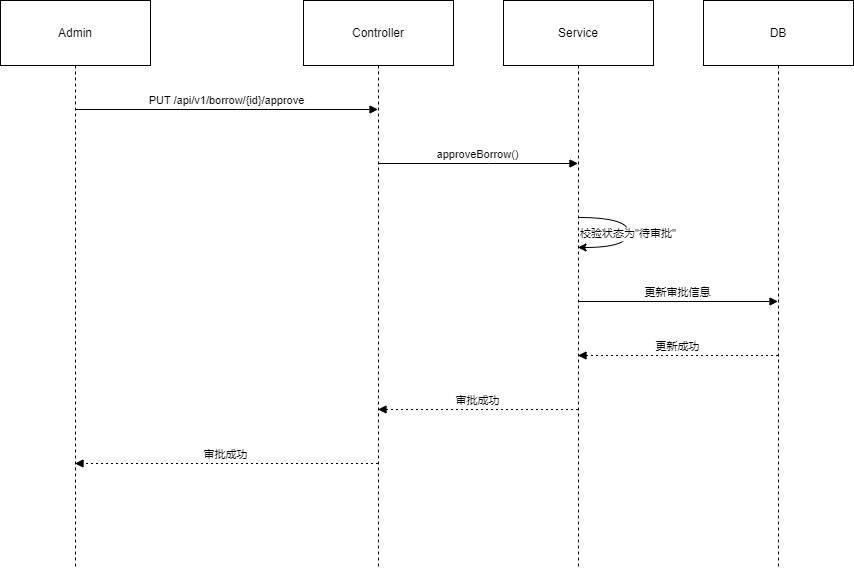

The diagram above was exported from draw.io. Its source (the exported page's mxGraphModel, read from the mxfile embedded in the PNG):
<mxGraphModel dx="1151" dy="548" grid="1" gridSize="10" guides="1" tooltips="1" connect="1" arrows="1" fold="1" page="1" pageScale="1" pageWidth="827" pageHeight="1169" math="0" shadow="0">
  <root>
    <mxCell id="0" />
    <mxCell id="1" parent="0" />
    <mxCell id="KyInaCPJxzA3ACWzhcbB-1" value="Admin" style="shape=umlLifeline;perimeter=lifelinePerimeter;whiteSpace=wrap;container=1;dropTarget=0;collapsible=0;recursiveResize=0;outlineConnect=0;portConstraint=eastwest;newEdgeStyle={&quot;edgeStyle&quot;:&quot;elbowEdgeStyle&quot;,&quot;elbow&quot;:&quot;vertical&quot;,&quot;curved&quot;:0,&quot;rounded&quot;:0};size=65;" vertex="1" parent="1">
      <mxGeometry x="20" y="20" width="150" height="568" as="geometry" />
    </mxCell>
    <mxCell id="KyInaCPJxzA3ACWzhcbB-2" value="Controller" style="shape=umlLifeline;perimeter=lifelinePerimeter;whiteSpace=wrap;container=1;dropTarget=0;collapsible=0;recursiveResize=0;outlineConnect=0;portConstraint=eastwest;newEdgeStyle={&quot;edgeStyle&quot;:&quot;elbowEdgeStyle&quot;,&quot;elbow&quot;:&quot;vertical&quot;,&quot;curved&quot;:0,&quot;rounded&quot;:0};size=65;" vertex="1" parent="1">
      <mxGeometry x="323" y="20" width="150" height="568" as="geometry" />
    </mxCell>
    <mxCell id="KyInaCPJxzA3ACWzhcbB-3" value="Service" style="shape=umlLifeline;perimeter=lifelinePerimeter;whiteSpace=wrap;container=1;dropTarget=0;collapsible=0;recursiveResize=0;outlineConnect=0;portConstraint=eastwest;newEdgeStyle={&quot;edgeStyle&quot;:&quot;elbowEdgeStyle&quot;,&quot;elbow&quot;:&quot;vertical&quot;,&quot;curved&quot;:0,&quot;rounded&quot;:0};size=65;" vertex="1" parent="1">
      <mxGeometry x="523" y="20" width="150" height="568" as="geometry" />
    </mxCell>
    <mxCell id="KyInaCPJxzA3ACWzhcbB-4" value="DB" style="shape=umlLifeline;perimeter=lifelinePerimeter;whiteSpace=wrap;container=1;dropTarget=0;collapsible=0;recursiveResize=0;outlineConnect=0;portConstraint=eastwest;newEdgeStyle={&quot;edgeStyle&quot;:&quot;elbowEdgeStyle&quot;,&quot;elbow&quot;:&quot;vertical&quot;,&quot;curved&quot;:0,&quot;rounded&quot;:0};size=65;" vertex="1" parent="1">
      <mxGeometry x="723" y="20" width="150" height="568" as="geometry" />
    </mxCell>
    <mxCell id="KyInaCPJxzA3ACWzhcbB-5" value="PUT /api/v1/borrow/{id}/approve" style="verticalAlign=bottom;endArrow=block;edgeStyle=elbowEdgeStyle;elbow=vertical;curved=0;rounded=0;" edge="1" parent="1" source="KyInaCPJxzA3ACWzhcbB-1" target="KyInaCPJxzA3ACWzhcbB-2">
      <mxGeometry relative="1" as="geometry">
        <Array as="points">
          <mxPoint x="257" y="129" />
        </Array>
      </mxGeometry>
    </mxCell>
    <mxCell id="KyInaCPJxzA3ACWzhcbB-6" value="approveBorrow()" style="verticalAlign=bottom;endArrow=block;edgeStyle=elbowEdgeStyle;elbow=vertical;curved=0;rounded=0;" edge="1" parent="1" source="KyInaCPJxzA3ACWzhcbB-2" target="KyInaCPJxzA3ACWzhcbB-3">
      <mxGeometry relative="1" as="geometry">
        <Array as="points">
          <mxPoint x="508" y="183" />
        </Array>
      </mxGeometry>
    </mxCell>
    <mxCell id="KyInaCPJxzA3ACWzhcbB-7" value="校验状态为&quot;待审批&quot;" style="curved=1;rounded=0;" edge="1" parent="1" source="KyInaCPJxzA3ACWzhcbB-3" target="KyInaCPJxzA3ACWzhcbB-3">
      <mxGeometry relative="1" as="geometry">
        <Array as="points">
          <mxPoint x="648" y="237" />
          <mxPoint x="648" y="267" />
        </Array>
      </mxGeometry>
    </mxCell>
    <mxCell id="KyInaCPJxzA3ACWzhcbB-8" value="更新审批信息" style="verticalAlign=bottom;endArrow=block;edgeStyle=elbowEdgeStyle;elbow=vertical;curved=0;rounded=0;" edge="1" parent="1" source="KyInaCPJxzA3ACWzhcbB-3" target="KyInaCPJxzA3ACWzhcbB-4">
      <mxGeometry relative="1" as="geometry">
        <Array as="points">
          <mxPoint x="708" y="321" />
        </Array>
      </mxGeometry>
    </mxCell>
    <mxCell id="KyInaCPJxzA3ACWzhcbB-9" value="更新成功" style="verticalAlign=bottom;endArrow=block;edgeStyle=elbowEdgeStyle;elbow=vertical;curved=0;rounded=0;dashed=1;dashPattern=2 3;" edge="1" parent="1" source="KyInaCPJxzA3ACWzhcbB-4" target="KyInaCPJxzA3ACWzhcbB-3">
      <mxGeometry relative="1" as="geometry">
        <Array as="points">
          <mxPoint x="708" y="375" />
        </Array>
      </mxGeometry>
    </mxCell>
    <mxCell id="KyInaCPJxzA3ACWzhcbB-10" value="审批成功" style="verticalAlign=bottom;endArrow=block;edgeStyle=elbowEdgeStyle;elbow=vertical;curved=0;rounded=0;dashed=1;dashPattern=2 3;" edge="1" parent="1" source="KyInaCPJxzA3ACWzhcbB-3" target="KyInaCPJxzA3ACWzhcbB-2">
      <mxGeometry relative="1" as="geometry">
        <Array as="points">
          <mxPoint x="508" y="429" />
        </Array>
      </mxGeometry>
    </mxCell>
    <mxCell id="KyInaCPJxzA3ACWzhcbB-11" value="审批成功" style="verticalAlign=bottom;endArrow=block;edgeStyle=elbowEdgeStyle;elbow=vertical;curved=0;rounded=0;dashed=1;dashPattern=2 3;" edge="1" parent="1" source="KyInaCPJxzA3ACWzhcbB-2" target="KyInaCPJxzA3ACWzhcbB-1">
      <mxGeometry relative="1" as="geometry">
        <Array as="points">
          <mxPoint x="257" y="483" />
        </Array>
      </mxGeometry>
    </mxCell>
  </root>
</mxGraphModel>